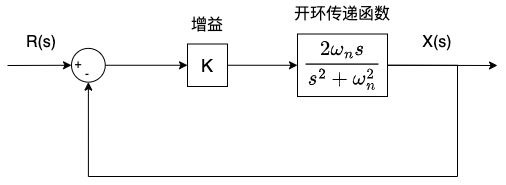

The diagram above was exported from draw.io. Its source (the exported page's mxGraphModel, read from the mxfile embedded in the PNG):
<mxGraphModel dx="741" dy="727" grid="1" gridSize="10" guides="1" tooltips="1" connect="1" arrows="1" fold="1" page="1" pageScale="1" pageWidth="1169" pageHeight="827" math="1" shadow="0">
  <root>
    <mxCell id="0" />
    <mxCell id="1" parent="0" />
    <mxCell id="8" style="edgeStyle=orthogonalEdgeStyle;html=1;exitX=1;exitY=0.5;exitDx=0;exitDy=0;fontSize=18;startArrow=none;rounded=0;entryX=0.5;entryY=1;entryDx=0;entryDy=0;" parent="1" source="18" target="9" edge="1">
      <mxGeometry relative="1" as="geometry">
        <Array as="points">
          <mxPoint x="870" y="309" />
          <mxPoint x="870" y="420" />
          <mxPoint x="500" y="420" />
          <mxPoint x="500" y="326" />
        </Array>
        <mxPoint x="500" y="330" as="targetPoint" />
      </mxGeometry>
    </mxCell>
    <mxCell id="20" value="" style="edgeStyle=none;html=1;" parent="1" source="4" target="18" edge="1">
      <mxGeometry relative="1" as="geometry" />
    </mxCell>
    <mxCell id="4" value="K" style="rounded=0;whiteSpace=wrap;html=1;fontSize=18;" parent="1" vertex="1">
      <mxGeometry x="600" y="287.5" width="40" height="42.5" as="geometry" />
    </mxCell>
    <mxCell id="22" value="" style="edgeStyle=none;html=1;" parent="1" source="9" target="4" edge="1">
      <mxGeometry relative="1" as="geometry" />
    </mxCell>
    <mxCell id="9" value="" style="ellipse;whiteSpace=wrap;html=1;aspect=fixed;fontSize=14;" parent="1" vertex="1">
      <mxGeometry x="484" y="291.88" width="33.75" height="33.75" as="geometry" />
    </mxCell>
    <mxCell id="16" value="增益" style="text;html=1;strokeColor=none;fillColor=none;align=center;verticalAlign=middle;whiteSpace=wrap;rounded=0;fontSize=16;" parent="1" vertex="1">
      <mxGeometry x="590" y="253.75" width="60" height="30" as="geometry" />
    </mxCell>
    <mxCell id="28" style="edgeStyle=none;rounded=0;html=1;exitX=1;exitY=0.5;exitDx=0;exitDy=0;" parent="1" source="18" edge="1">
      <mxGeometry relative="1" as="geometry">
        <mxPoint x="910" y="309" as="targetPoint" />
      </mxGeometry>
    </mxCell>
    <mxCell id="18" value="$$\frac{2ω_ns}{s^2+ω_n^2}$$" style="rounded=0;whiteSpace=wrap;html=1;fontSize=18;" parent="1" vertex="1">
      <mxGeometry x="710" y="277.51" width="90" height="62.5" as="geometry" />
    </mxCell>
    <mxCell id="24" value="" style="endArrow=classic;html=1;" parent="1" target="9" edge="1">
      <mxGeometry width="50" height="50" relative="1" as="geometry">
        <mxPoint x="420" y="309" as="sourcePoint" />
        <mxPoint x="660" y="350" as="targetPoint" />
      </mxGeometry>
    </mxCell>
    <mxCell id="25" value="R(s)" style="text;html=1;strokeColor=none;fillColor=none;align=center;verticalAlign=middle;whiteSpace=wrap;rounded=0;fontSize=16;" parent="1" vertex="1">
      <mxGeometry x="424" y="270.75" width="60" height="30" as="geometry" />
    </mxCell>
    <mxCell id="29" value="X(s)" style="text;html=1;strokeColor=none;fillColor=none;align=center;verticalAlign=middle;whiteSpace=wrap;rounded=0;fontSize=16;" parent="1" vertex="1">
      <mxGeometry x="820" y="270.75" width="60" height="30" as="geometry" />
    </mxCell>
    <mxCell id="30" value="+" style="text;html=1;strokeColor=none;fillColor=none;align=center;verticalAlign=middle;whiteSpace=wrap;rounded=0;" parent="1" vertex="1">
      <mxGeometry x="481" y="297.75" width="20" height="20" as="geometry" />
    </mxCell>
    <mxCell id="31" value="-" style="text;html=1;strokeColor=none;fillColor=none;align=center;verticalAlign=middle;whiteSpace=wrap;rounded=0;" parent="1" vertex="1">
      <mxGeometry x="490" y="307.75" width="20" height="20" as="geometry" />
    </mxCell>
    <mxCell id="32" value="开环传递函数" style="text;html=1;strokeColor=none;fillColor=none;align=center;verticalAlign=middle;whiteSpace=wrap;rounded=0;fontSize=16;" parent="1" vertex="1">
      <mxGeometry x="700" y="244.5" width="110" height="26.25" as="geometry" />
    </mxCell>
  </root>
</mxGraphModel>